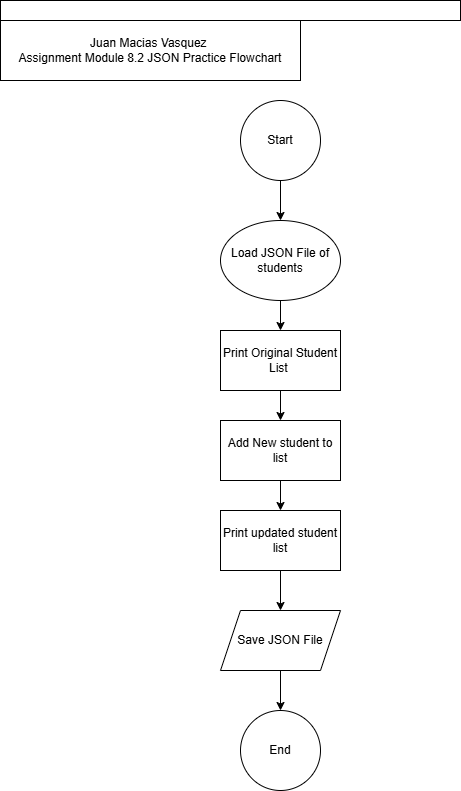

The diagram above was exported from draw.io. Its source (the exported page's mxGraphModel, read from the mxfile embedded in the PNG):
<mxGraphModel dx="1213" dy="604" grid="1" gridSize="10" guides="1" tooltips="1" connect="1" arrows="1" fold="1" page="1" pageScale="1" pageWidth="850" pageHeight="1100" math="0" shadow="0">
  <root>
    <mxCell id="0" />
    <mxCell id="1" parent="0" />
    <mxCell id="1Jv1roLRGVXtl98nnzvi-1" value="Juan Macias Vasquez&amp;nbsp;&lt;div&gt;Assignment Module 8.2 JSON Practice Flowchart&lt;/div&gt;" style="rounded=0;whiteSpace=wrap;html=1;" vertex="1" parent="1">
      <mxGeometry x="20" y="120" width="300" height="60" as="geometry" />
    </mxCell>
    <mxCell id="1Jv1roLRGVXtl98nnzvi-11" value="" style="edgeStyle=orthogonalEdgeStyle;rounded=0;orthogonalLoop=1;jettySize=auto;html=1;" edge="1" parent="1" source="1Jv1roLRGVXtl98nnzvi-2" target="1Jv1roLRGVXtl98nnzvi-3">
      <mxGeometry relative="1" as="geometry" />
    </mxCell>
    <mxCell id="1Jv1roLRGVXtl98nnzvi-2" value="Start" style="ellipse;whiteSpace=wrap;html=1;aspect=fixed;" vertex="1" parent="1">
      <mxGeometry x="260" y="200" width="80" height="80" as="geometry" />
    </mxCell>
    <mxCell id="1Jv1roLRGVXtl98nnzvi-12" value="" style="edgeStyle=orthogonalEdgeStyle;rounded=0;orthogonalLoop=1;jettySize=auto;html=1;" edge="1" parent="1" source="1Jv1roLRGVXtl98nnzvi-3" target="1Jv1roLRGVXtl98nnzvi-4">
      <mxGeometry relative="1" as="geometry" />
    </mxCell>
    <mxCell id="1Jv1roLRGVXtl98nnzvi-3" value="Load JSON File of students" style="ellipse;whiteSpace=wrap;html=1;" vertex="1" parent="1">
      <mxGeometry x="240" y="320" width="120" height="80" as="geometry" />
    </mxCell>
    <mxCell id="1Jv1roLRGVXtl98nnzvi-13" value="" style="edgeStyle=orthogonalEdgeStyle;rounded=0;orthogonalLoop=1;jettySize=auto;html=1;" edge="1" parent="1" source="1Jv1roLRGVXtl98nnzvi-4" target="1Jv1roLRGVXtl98nnzvi-5">
      <mxGeometry relative="1" as="geometry" />
    </mxCell>
    <mxCell id="1Jv1roLRGVXtl98nnzvi-4" value="Print Original Student List&amp;nbsp;" style="rounded=0;whiteSpace=wrap;html=1;" vertex="1" parent="1">
      <mxGeometry x="240" y="430" width="120" height="60" as="geometry" />
    </mxCell>
    <mxCell id="1Jv1roLRGVXtl98nnzvi-14" value="" style="edgeStyle=orthogonalEdgeStyle;rounded=0;orthogonalLoop=1;jettySize=auto;html=1;" edge="1" parent="1" source="1Jv1roLRGVXtl98nnzvi-5" target="1Jv1roLRGVXtl98nnzvi-6">
      <mxGeometry relative="1" as="geometry" />
    </mxCell>
    <mxCell id="1Jv1roLRGVXtl98nnzvi-5" value="Add New student to list" style="rounded=0;whiteSpace=wrap;html=1;" vertex="1" parent="1">
      <mxGeometry x="240" y="520" width="120" height="60" as="geometry" />
    </mxCell>
    <mxCell id="1Jv1roLRGVXtl98nnzvi-15" value="" style="edgeStyle=orthogonalEdgeStyle;rounded=0;orthogonalLoop=1;jettySize=auto;html=1;" edge="1" parent="1" source="1Jv1roLRGVXtl98nnzvi-6" target="1Jv1roLRGVXtl98nnzvi-7">
      <mxGeometry relative="1" as="geometry" />
    </mxCell>
    <mxCell id="1Jv1roLRGVXtl98nnzvi-6" value="Print updated student list" style="rounded=0;whiteSpace=wrap;html=1;" vertex="1" parent="1">
      <mxGeometry x="240" y="610" width="120" height="60" as="geometry" />
    </mxCell>
    <mxCell id="1Jv1roLRGVXtl98nnzvi-17" value="" style="edgeStyle=orthogonalEdgeStyle;rounded=0;orthogonalLoop=1;jettySize=auto;html=1;" edge="1" parent="1" source="1Jv1roLRGVXtl98nnzvi-7" target="1Jv1roLRGVXtl98nnzvi-10">
      <mxGeometry relative="1" as="geometry" />
    </mxCell>
    <mxCell id="1Jv1roLRGVXtl98nnzvi-7" value="Save JSON File" style="shape=parallelogram;perimeter=parallelogramPerimeter;whiteSpace=wrap;html=1;fixedSize=1;" vertex="1" parent="1">
      <mxGeometry x="240" y="710" width="120" height="60" as="geometry" />
    </mxCell>
    <mxCell id="1Jv1roLRGVXtl98nnzvi-10" value="End" style="ellipse;whiteSpace=wrap;html=1;aspect=fixed;" vertex="1" parent="1">
      <mxGeometry x="260" y="810" width="80" height="80" as="geometry" />
    </mxCell>
    <mxCell id="1Jv1roLRGVXtl98nnzvi-18" value="" style="rounded=0;whiteSpace=wrap;html=1;" vertex="1" parent="1">
      <mxGeometry x="20" y="100" width="460" height="20" as="geometry" />
    </mxCell>
  </root>
</mxGraphModel>